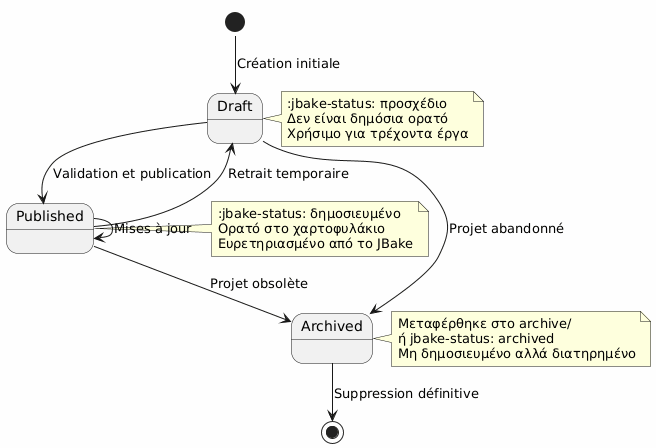

The diagram above was rendered by PlantUML. Its source (embedded in the PNG):
@startuml
skinparam backgroundColor #FEFEFE

[*] --> Draft : Création initiale
Draft --> Published : Validation et publication
Published --> Draft : Retrait temporaire
Draft --> Archived : Projet abandonné
Published --> Archived : Projet obsolète
Archived --> [*] : Suppression définitive
Published --> Published : Mises à jour

note right of Draft
:jbake-status: προσχέδιο
Δεν είναι δημόσια ορατό
Χρήσιμο για τρέχοντα έργα
end note

note right of Published
:jbake-status: δημοσιευμένο
Ορατό στο χαρτοφυλάκιο
Ευρετηριασμένο από το JBake
end note

note right of Archived
Μεταφέρθηκε στο archive/
ή jbake-status: archived
Μη δημοσιευμένο αλλά διατηρημένο
end note
@enduml